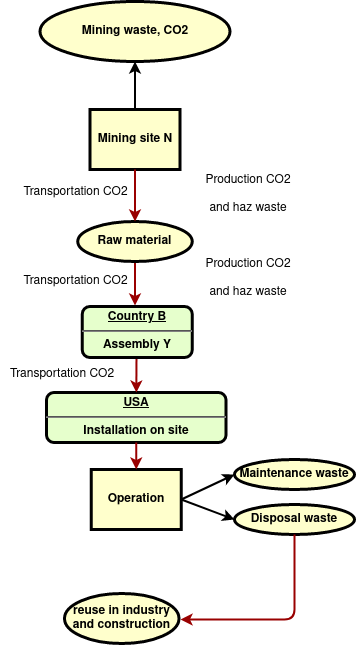

The diagram above was exported from draw.io. Its source (the exported page's mxGraphModel, read from the mxfile embedded in the PNG):
<mxGraphModel dx="569" dy="621" grid="1" gridSize="10" guides="1" tooltips="1" connect="1" arrows="1" fold="1" page="1" pageScale="1" pageWidth="826" pageHeight="1169" background="none" math="0" shadow="0">
  <root>
    <mxCell id="0" />
    <mxCell id="1" parent="0" />
    <mxCell id="10" value="&lt;p style=&quot;margin: 0px; margin-top: 4px; text-align: center; text-decoration: underline;&quot;&gt;&lt;strong&gt;USA&lt;br&gt;&lt;/strong&gt;&lt;/p&gt;&lt;hr&gt;Installation on site " style="verticalAlign=middle;align=center;overflow=fill;fontSize=12;fontFamily=Helvetica;html=1;rounded=1;fontStyle=1;strokeWidth=3;fillColor=#E6FFCC" parent="1" vertex="1">
      <mxGeometry x="432" y="526" width="179.5" height="50" as="geometry" />
    </mxCell>
    <mxCell id="13" value="Operation" style="whiteSpace=wrap;align=center;verticalAlign=middle;fontStyle=1;strokeWidth=3;fillColor=#FFFFCC" parent="1" vertex="1">
      <mxGeometry x="476.75000000000006" y="603" width="90" height="60" as="geometry" />
    </mxCell>
    <mxCell id="9_VxnZj9PqvxkanE361j-98" value="Mining site N" style="whiteSpace=wrap;align=center;verticalAlign=middle;fontStyle=1;strokeWidth=3;fillColor=#FFFFCC" parent="1" vertex="1">
      <mxGeometry x="475.5" y="243" width="90" height="60" as="geometry" />
    </mxCell>
    <mxCell id="9_VxnZj9PqvxkanE361j-103" style="edgeStyle=orthogonalEdgeStyle;rounded=0;orthogonalLoop=1;jettySize=auto;html=1;exitX=0.5;exitY=1;exitDx=0;exitDy=0;" parent="1" edge="1">
      <mxGeometry relative="1" as="geometry">
        <mxPoint x="520.5" y="491" as="sourcePoint" />
        <mxPoint x="520.5" y="491" as="targetPoint" />
      </mxGeometry>
    </mxCell>
    <mxCell id="9_VxnZj9PqvxkanE361j-108" value="" style="edgeStyle=none;noEdgeStyle=1;strokeColor=#990000;strokeWidth=2;exitX=0.5;exitY=1;exitDx=0;exitDy=0;entryX=0.5;entryY=0;entryDx=0;entryDy=0;" parent="1" source="9_VxnZj9PqvxkanE361j-150" edge="1">
      <mxGeometry width="100" height="100" relative="1" as="geometry">
        <mxPoint x="520.5" y="400" as="sourcePoint" />
        <mxPoint x="520.5" y="439" as="targetPoint" />
      </mxGeometry>
    </mxCell>
    <mxCell id="9_VxnZj9PqvxkanE361j-120" value="Mining waste, CO2" style="ellipse;whiteSpace=wrap;html=1;fillColor=#FFFFCC;fontStyle=1;strokeWidth=3;" parent="1" vertex="1">
      <mxGeometry x="425.5" y="135" width="190" height="60" as="geometry" />
    </mxCell>
    <mxCell id="9_VxnZj9PqvxkanE361j-125" value="" style="edgeStyle=none;noEdgeStyle=1;strokeColor=#000000;strokeWidth=2;entryX=0.5;entryY=1;entryDx=0;entryDy=0;" parent="1" source="9_VxnZj9PqvxkanE361j-98" target="9_VxnZj9PqvxkanE361j-120" edge="1">
      <mxGeometry width="100" height="100" relative="1" as="geometry">
        <mxPoint x="494.80999999999995" y="233" as="sourcePoint" />
        <mxPoint x="505.49777079743035" y="175.00320343559633" as="targetPoint" />
        <Array as="points" />
      </mxGeometry>
    </mxCell>
    <mxCell id="9_VxnZj9PqvxkanE361j-126" value="Transportation CO2" style="text;spacingTop=-5;align=center" parent="1" vertex="1">
      <mxGeometry x="392" y="405" width="139" height="20" as="geometry" />
    </mxCell>
    <mxCell id="9_VxnZj9PqvxkanE361j-129" value="Transportation CO2" style="text;spacingTop=-5;align=center" parent="1" vertex="1">
      <mxGeometry x="386" y="498" width="124" height="20" as="geometry" />
    </mxCell>
    <mxCell id="9_VxnZj9PqvxkanE361j-132" value="Production CO2 &#10;&#10;and haz waste" style="text;spacingTop=0;align=center;verticalAlign=middle;spacing=0;" parent="1" vertex="1">
      <mxGeometry x="566.75" y="297.5" width="134.5" height="57.5" as="geometry" />
    </mxCell>
    <mxCell id="9_VxnZj9PqvxkanE361j-137" value="" style="edgeStyle=none;noEdgeStyle=1;strokeColor=#990000;strokeWidth=2;" parent="1" target="10" edge="1">
      <mxGeometry width="100" height="100" relative="1" as="geometry">
        <mxPoint x="522" y="488" as="sourcePoint" />
        <mxPoint x="535" y="513" as="targetPoint" />
      </mxGeometry>
    </mxCell>
    <mxCell id="9_VxnZj9PqvxkanE361j-139" value="Maintenance waste" style="ellipse;whiteSpace=wrap;html=1;fillColor=#FFFFCC;fontStyle=1;strokeWidth=3;" parent="1" vertex="1">
      <mxGeometry x="620" y="593" width="120" height="30" as="geometry" />
    </mxCell>
    <mxCell id="9_VxnZj9PqvxkanE361j-140" value="Disposal waste" style="ellipse;whiteSpace=wrap;html=1;fillColor=#FFFFCC;fontStyle=1;strokeWidth=3;" parent="1" vertex="1">
      <mxGeometry x="620" y="638" width="120" height="30" as="geometry" />
    </mxCell>
    <mxCell id="9_VxnZj9PqvxkanE361j-142" value="" style="edgeStyle=none;noEdgeStyle=1;strokeColor=#000000;strokeWidth=2;exitX=1;exitY=0.5;exitDx=0;exitDy=0;entryX=0;entryY=0.5;entryDx=0;entryDy=0;" parent="1" source="13" target="9_VxnZj9PqvxkanE361j-139" edge="1">
      <mxGeometry width="100" height="100" relative="1" as="geometry">
        <mxPoint x="530.5" y="266" as="sourcePoint" />
        <mxPoint x="530.5" y="218" as="targetPoint" />
      </mxGeometry>
    </mxCell>
    <mxCell id="9_VxnZj9PqvxkanE361j-143" value="" style="edgeStyle=none;noEdgeStyle=1;strokeColor=#000000;strokeWidth=2;exitX=1;exitY=0.5;exitDx=0;exitDy=0;entryX=0;entryY=0.5;entryDx=0;entryDy=0;" parent="1" source="13" target="9_VxnZj9PqvxkanE361j-140" edge="1">
      <mxGeometry width="100" height="100" relative="1" as="geometry">
        <mxPoint x="576.75" y="643" as="sourcePoint" />
        <mxPoint x="630" y="618" as="targetPoint" />
      </mxGeometry>
    </mxCell>
    <mxCell id="9_VxnZj9PqvxkanE361j-144" value="" style="edgeStyle=none;noEdgeStyle=1;strokeColor=#990000;strokeWidth=2;entryX=0.5;entryY=0;entryDx=0;entryDy=0;exitX=0.5;exitY=1;exitDx=0;exitDy=0;" parent="1" source="10" target="13" edge="1">
      <mxGeometry width="100" height="100" relative="1" as="geometry">
        <mxPoint x="520" y="598" as="sourcePoint" />
        <mxPoint x="531.8492063492063" y="536" as="targetPoint" />
      </mxGeometry>
    </mxCell>
    <mxCell id="9_VxnZj9PqvxkanE361j-150" value="Raw material" style="ellipse;whiteSpace=wrap;html=1;fillColor=#FFFFCC;fontStyle=1;strokeWidth=3;" parent="1" vertex="1">
      <mxGeometry x="463.25" y="355" width="114.5" height="40" as="geometry" />
    </mxCell>
    <mxCell id="9_VxnZj9PqvxkanE361j-151" value="" style="edgeStyle=none;noEdgeStyle=1;strokeColor=#990000;strokeWidth=2;exitX=0.5;exitY=1;exitDx=0;exitDy=0;entryX=0.5;entryY=0;entryDx=0;entryDy=0;" parent="1" source="9_VxnZj9PqvxkanE361j-98" edge="1">
      <mxGeometry width="100" height="100" relative="1" as="geometry">
        <mxPoint x="520.5" y="311" as="sourcePoint" />
        <mxPoint x="520.5" y="355" as="targetPoint" />
      </mxGeometry>
    </mxCell>
    <mxCell id="9_VxnZj9PqvxkanE361j-152" value="Transportation CO2" style="text;spacingTop=-5;align=center" parent="1" vertex="1">
      <mxGeometry x="392" y="316.25" width="139" height="20" as="geometry" />
    </mxCell>
    <mxCell id="9_VxnZj9PqvxkanE361j-153" value="Production CO2 &#10;&#10;and haz waste" style="text;spacingTop=0;align=center;verticalAlign=middle;spacing=0;" parent="1" vertex="1">
      <mxGeometry x="566.75" y="381.5" width="134.5" height="57.5" as="geometry" />
    </mxCell>
    <mxCell id="9_VxnZj9PqvxkanE361j-154" value="&lt;p style=&quot;margin: 0px; margin-top: 4px; text-align: center; text-decoration: underline;&quot;&gt;&lt;strong&gt;Country B&lt;br&gt;&lt;/strong&gt;&lt;/p&gt;&lt;hr&gt;Assembly Y" style="verticalAlign=middle;align=center;overflow=fill;fontSize=12;fontFamily=Helvetica;html=1;rounded=1;fontStyle=1;strokeWidth=3;fillColor=#E6FFCC" parent="1" vertex="1">
      <mxGeometry x="467.75" y="440" width="110" height="51" as="geometry" />
    </mxCell>
    <mxCell id="SQ_E44dfzpVcKs2yYlDF-13" value="" style="edgeStyle=none;noEdgeStyle=1;strokeColor=#990000;strokeWidth=2;exitX=0.5;exitY=1;exitDx=0;exitDy=0;" edge="1" parent="1" source="9_VxnZj9PqvxkanE361j-140">
      <mxGeometry width="100" height="100" relative="1" as="geometry">
        <mxPoint x="850" y="663" as="sourcePoint" />
        <mxPoint x="566" y="753" as="targetPoint" />
        <Array as="points">
          <mxPoint x="680" y="753" />
        </Array>
      </mxGeometry>
    </mxCell>
    <mxCell id="SQ_E44dfzpVcKs2yYlDF-14" value="reuse in industry and construction" style="ellipse;whiteSpace=wrap;html=1;fillColor=#FFFFCC;fontStyle=1;strokeWidth=3;" vertex="1" parent="1">
      <mxGeometry x="450" y="727" width="114.5" height="50" as="geometry" />
    </mxCell>
  </root>
</mxGraphModel>